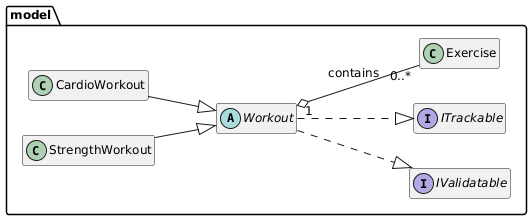

The diagram above was rendered by PlantUML. Its source (embedded in the PNG):
@startuml
left to right direction
skinparam defaultFontSize 12
skinparam classAttributeIconSize 0

' keep it small & readable
hide methods
hide fields

package model {
  interface IValidatable
  interface ITrackable

  abstract class Workout
  class CardioWorkout
  class StrengthWorkout
  class Exercise

  Workout ..|> IValidatable
  Workout ..|> ITrackable
  CardioWorkout --|> Workout
  StrengthWorkout --|> Workout

  Workout "1" o-- "0..*" Exercise : contains
}
@enduml